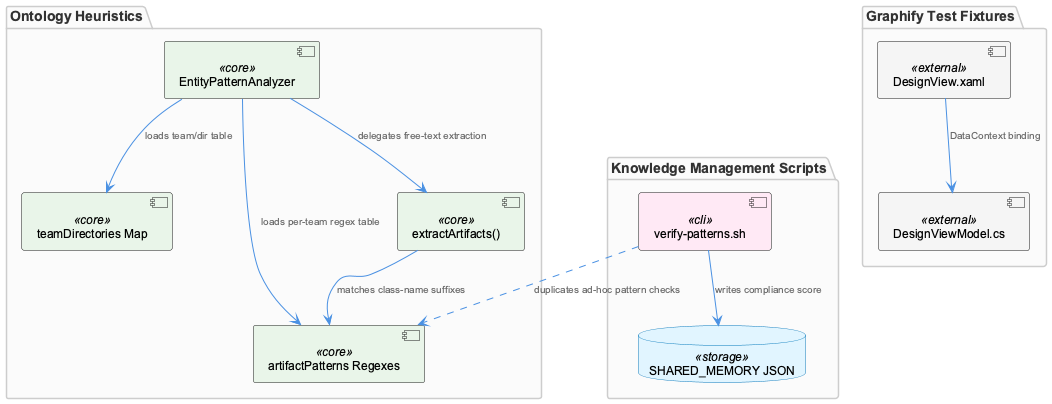

The diagram above was rendered by PlantUML. Its source (embedded in the PNG):
@startuml
!include /Users/Q284340/Agentic/coding/docs/puml/_standard-style.puml

package "Ontology Heuristics" {
  component "EntityPatternAnalyzer" as epa <<core>>
  component "teamDirectories Map" as tdm <<core>>
  component "artifactPatterns Regexes" as apr <<core>>
  component "extractArtifacts()" as ea <<core>>
}

package "Knowledge Management Scripts" {
  component "verify-patterns.sh" as vps <<cli>>
  database "SHARED_MEMORY JSON" as shm <<storage>>
}

package "Graphify Test Fixtures" {
  component "DesignViewModel.cs" as dvm <<external>>
  component "DesignView.xaml" as dvx <<external>>
}

epa --> tdm : "loads team/dir table"
epa --> apr : "loads per-team regex table"
epa --> ea : "delegates free-text extraction"
ea --> apr : "matches class-name suffixes"

vps --> shm : "writes compliance score"
vps ..> apr : "duplicates ad-hoc pattern checks"

dvx --> dvm : "DataContext binding"

@enduml